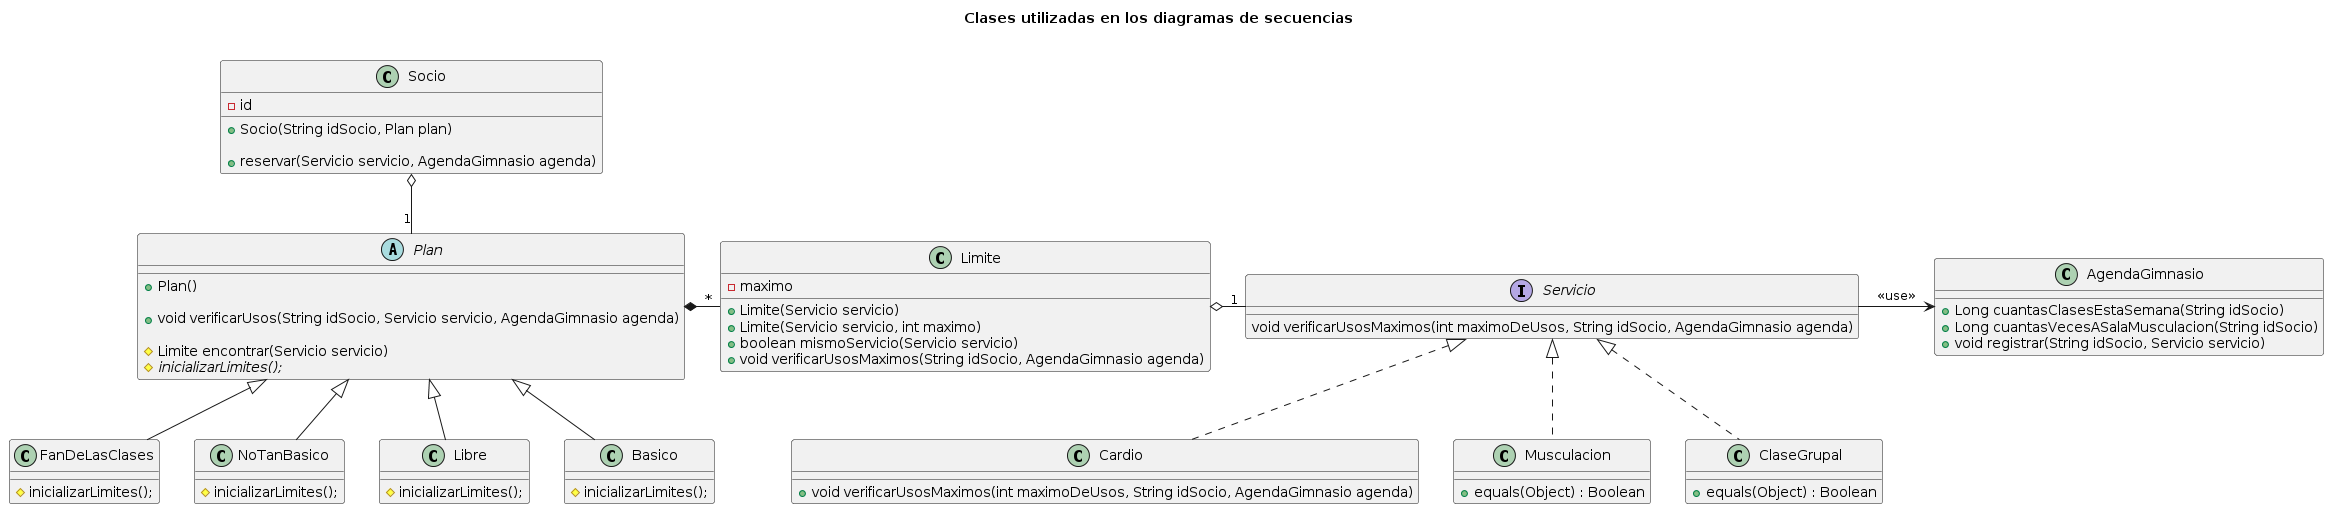

The diagram above was rendered by PlantUML. Its source (embedded in the PNG):
@startuml
title "Clases utilizadas en los diagramas de secuencias\n"


abstract class Plan {

    + Plan()

    + void verificarUsos(String idSocio, Servicio servicio, AgendaGimnasio agenda)

    # Limite encontrar(Servicio servicio)
    {abstract} # inicializarLimites();

}

class FanDeLasClases  {
    # inicializarLimites();
}

class NoTanBasico  {
    # inicializarLimites();
}

class Libre  {
    # inicializarLimites();
}

class Basico  {
    # inicializarLimites();
}

class Limite {
    - maximo

    + Limite(Servicio servicio)
    + Limite(Servicio servicio, int maximo)
    + boolean mismoServicio(Servicio servicio)
    + void verificarUsosMaximos(String idSocio, AgendaGimnasio agenda)
}

interface Servicio {

    void verificarUsosMaximos(int maximoDeUsos, String idSocio, AgendaGimnasio agenda)
}

class Cardio {
    + void verificarUsosMaximos(int maximoDeUsos, String idSocio, AgendaGimnasio agenda)
}

class Musculacion {
    + equals(Object) : Boolean
}

class ClaseGrupal {
    + equals(Object) : Boolean
}

class AgendaGimnasio {

    + Long cuantasClasesEstaSemana(String idSocio)
    + Long cuantasVecesASalaMusculacion(String idSocio)
    + void registrar(String idSocio, Servicio servicio)
}

class Socio {
    - id

    + Socio(String idSocio, Plan plan)

    + reservar(Servicio servicio, AgendaGimnasio agenda)
}

Socio o-- "1" Plan

Plan *- "*" Limite
Plan <|-- Basico
Plan <|-- Libre
Plan <|-- NoTanBasico
Plan <|-- FanDeLasClases

Limite o- "1" Servicio

Servicio <|.. Musculacion
Servicio <|.. Cardio
Servicio <|.. ClaseGrupal

Servicio -> AgendaGimnasio: "<<use>>"
@enduml